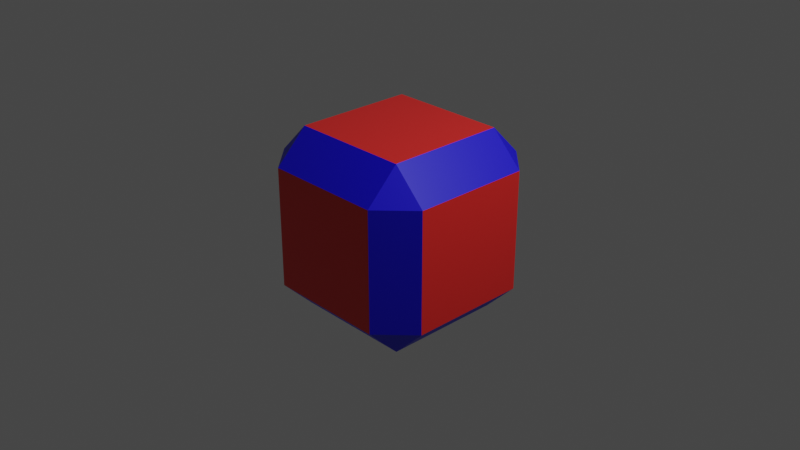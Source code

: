 # Source: simple_cube.blend  (saved by Blender 3.2.14; exported with 4.5.12 LTS)
import bpy
from mathutils import Matrix  # noqa: F401  (used for matrix-valued properties, if any)

bpy.ops.wm.read_factory_settings(use_empty=True)
scene = bpy.context.scene
scene.name = 'Scene'

# ---- collections
col_collection = bpy.data.collections.new('Collection'); scene.collection.children.link(col_collection)

# ---- materials (node trees are filled in below, after node groups)
mat_material = bpy.data.materials.new('Material')
mat_material.alpha_threshold = 0.0
mat_material.use_transparent_shadow = False
mat_material.line_color = (0.0, 0.0, 0.0, 1.0)
mat_material2 = bpy.data.materials.new('Material2')
mat_material2.use_transparent_shadow = False

# ---- material node trees
mat_material.use_nodes = True; mat_material.node_tree.nodes.clear()
_N = mat_material.node_tree.nodes; _L = mat_material.node_tree.links
n0 = _N.new('ShaderNodeOutputMaterial'); n0.name = 'Material Output'; n0.location = (300, 300)
n1 = _N.new('ShaderNodeBsdfPrincipled'); n1.name = 'Principled BSDF'; n1.location = (10, 300)
n1.distribution = 'GGX'
n1.subsurface_method = 'RANDOM_WALK_SKIN'
n1.inputs[0].default_value = (0.8, 0.02414, 0.02125, 1.0)
n1.inputs[2].default_value = 0.4
n1.inputs[3].default_value = 1.45
n1.inputs[27].default_value = (0.0, 0.0, 0.0, 1.0)
n1.inputs[28].default_value = 1.0
_L.new(n1.outputs[0], n0.inputs[0])
n0.is_active_output = True
mat_material2.use_nodes = True; mat_material2.node_tree.nodes.clear()
_N = mat_material2.node_tree.nodes; _L = mat_material2.node_tree.links
n0 = _N.new('ShaderNodeBsdfPrincipled'); n0.name = 'Principled BSDF'; n0.location = (10, 300)
n0.distribution = 'GGX'
n0.subsurface_method = 'RANDOM_WALK_SKIN'
n0.inputs[0].default_value = (0.006271, 0.0, 0.8, 1.0)
n0.inputs[3].default_value = 1.45
n0.inputs[27].default_value = (0.0, 0.0, 0.0, 1.0)
n0.inputs[28].default_value = 1.0
n1 = _N.new('ShaderNodeOutputMaterial'); n1.name = 'Material Output'; n1.location = (300, 300)
_L.new(n0.outputs[0], n1.inputs[0])
n1.is_active_output = True

# ---- world
world_world = bpy.data.worlds.new('World'); scene.world = world_world
world_world.use_nodes = True; world_world.node_tree.nodes.clear()
_N = world_world.node_tree.nodes; _L = world_world.node_tree.links
n0 = _N.new('ShaderNodeOutputWorld'); n0.name = 'World Output'; n0.location = (300, 300)
n1 = _N.new('ShaderNodeBackground'); n1.name = 'Background'; n1.location = (10, 300)
n1.inputs[0].default_value = (0.05088, 0.05088, 0.05088, 1.0)
_L.new(n1.outputs[0], n0.inputs[0])
n0.is_active_output = True
world_world.color = (0.05088, 0.05088, 0.05088)
world_world.use_sun_shadow = False
world_world.sun_shadow_jitter_overblur = 0.0

# ---- cameras
cam_camera = bpy.data.cameras.new('Camera')
cam_camera.clip_end = 100.0
cam_camera.ortho_scale = 7.314

# ---- lights
light_light = bpy.data.lights.new('Light', 'POINT')
light_light.transmission_factor = 0.0
light_light.energy = 1000.0
light_light.shadow_soft_size = 0.1
light_light.shadow_maximum_resolution = 0.006
light_light.use_absolute_resolution = True

# ---- meshes
me_cube = bpy.data.meshes.new('Cube')
me_cube.from_pydata([(0.6522, 1.0, 0.6522), (0.6522, 0.6522, 1.0), (1.0, 0.6522, 0.6522), (0.6522, 0.6522, -1.0), (0.6522, 1.0, -0.6522), (1.0, 0.6522, -0.6522), (1.0, -0.6522, 0.6522), (0.6522, -0.6522, 1.0), (0.6522, -1.0, 0.6522), (1.0, -0.6522, -0.6522), (0.6522, -1.0, -0.6522), (0.6522, -0.6522, -1.0), (-0.6522, 1.0, 0.6522), (-1.0, 0.6522, 0.6522), (-0.6522, 0.6522, 1.0), (-1.0, 0.6522, -0.6522), (-0.6522, 1.0, -0.6522), (-0.6522, 0.6522, -1.0), (-1.0, -0.6522, 0.6522), (-0.6522, -1.0, 0.6522), (-0.6522, -0.6522, 1.0), (-0.6522, -0.6522, -1.0), (-0.6522, -1.0, -0.6522), (-1.0, -0.6522, -0.6522)], [], [(17, 3, 11, 21), (23, 18, 13, 15), (10, 8, 19, 22), (1, 14, 20, 7), (5, 2, 6, 9), (0, 1, 2), (3, 4, 5), (6, 7, 8), (9, 10, 11), (12, 13, 14), (15, 16, 17), (18, 19, 20), (21, 22, 23), (17, 21, 23, 15), (3, 17, 16, 4), (2, 5, 4, 0), (22, 19, 18, 23), (8, 10, 9, 6), (12, 16, 15, 13), (7, 20, 19, 8), (1, 7, 6, 2), (21, 11, 10, 22), (20, 14, 13, 18), (14, 1, 0, 12), (11, 3, 5, 9), (16, 12, 0, 4)])
me_cube.polygons.foreach_set('material_index', [0, 0, 0, 0, 0, 1, 1, 1, 1, 1, 1, 1, 1, 1, 1, 1, 1, 1, 1, 1, 1, 1, 1, 1, 1, 0])
_uv = me_cube.uv_layers.new(name='UVMap')
_uv.uv.foreach_set('vector', [0.5369, 0.8973, 0.3172, 0.8975, 0.317, 0.6778, 0.5367, 0.6776, 0.3915, 0.5758, 0.3912, 0.3561, 0.611, 0.3558, 0.6112, 0.5756, 0.08882, 0.5762, 0.08855, 0.3564, 0.3083, 0.3562, 0.3086, 0.5759, 0.3897, 0.01995, 0.6095, 0.02038, 0.6091, 0.2401, 0.3893, 0.2397, 0.2343, 0.8976, 0.01452, 0.8978, 0.01431, 0.6781, 0.2341, 0.6779, 0.9136, 0.3554, 0.9135, 0.2725, 0.9853, 0.3139, 0.3172, 0.8975, 0.3172, 0.9804, 0.2454, 0.939, 0.01672, 0.3151, 0.08845, 0.2735, 0.08855, 0.3564, 0.2451, 0.6364, 0.3169, 0.5949, 0.317, 0.6778, 0.6938, 0.3557, 0.622, 0.3143, 0.6937, 0.2728, 0.6087, 0.9387, 0.537, 0.9802, 0.5369, 0.8973, 0.38, 0.3146, 0.3083, 0.3562, 0.3082, 0.2733, 0.5367, 0.6776, 0.5366, 0.5947, 0.6085, 0.6361, 0.5369, 0.8973, 0.5367, 0.6776, 0.6196, 0.6775, 0.6198, 0.8972, 0.3172, 0.8975, 0.5369, 0.8973, 0.537, 0.9802, 0.3172, 0.9804, 0.9965, 0.3553, 0.9968, 0.5751, 0.9139, 0.5752, 0.9136, 0.3554, 0.3086, 0.5759, 0.3083, 0.3562, 0.3912, 0.3561, 0.3915, 0.5758, 0.08855, 0.3564, 0.08882, 0.5762, 0.005939, 0.5763, 0.005668, 0.3565, 0.6938, 0.3557, 0.6941, 0.5754, 0.6112, 0.5756, 0.611, 0.3558, 0.08845, 0.2735, 0.3082, 0.2733, 0.3083, 0.3562, 0.08855, 0.3564, 0.3897, 0.01995, 0.3893, 0.2397, 0.3064, 0.2396, 0.3069, 0.01979, 0.5367, 0.6776, 0.317, 0.6778, 0.3169, 0.5949, 0.5366, 0.5947, 0.6091, 0.2401, 0.6095, 0.02038, 0.6924, 0.02054, 0.692, 0.2403, 0.6937, 0.2728, 0.9135, 0.2725, 0.9136, 0.3554, 0.6938, 0.3557, 0.317, 0.6778, 0.3172, 0.8975, 0.2343, 0.8976, 0.2341, 0.6779, 0.6941, 0.5754, 0.6938, 0.3557, 0.9136, 0.3554, 0.9139, 0.5752])
me_cube.materials.append(mat_material)
me_cube.materials.append(mat_material2)
me_cube.use_mirror_vertex_groups = False
me_cube.update()

# ---- objects
ob_cube = bpy.data.objects.new('Cube', me_cube)
ob_light = bpy.data.objects.new('Light', light_light)
ob_camera = bpy.data.objects.new('Camera', cam_camera)

# ---- transforms, parenting, visibility, modifiers, constraints
ob_cube.location = (0.0, 0.0, 0.0)
ob_cube.lock_rotations_4d = False
ob_cube.empty_display_type = 'ARROWS'
ob_cube.lineart.crease_threshold = 0.0
ob_light.location = (4.076, 1.005, 5.904)
ob_light.rotation_euler = (0.6503, 0.05522, 1.866)
ob_light.lock_rotations_4d = False
ob_light.empty_display_type = 'ARROWS'
ob_light.color = (0.0, 0.0, 0.0, 0.0)
ob_light.lineart.crease_threshold = 0.0
ob_camera.location = (7.359, -6.926, 4.958)
ob_camera.rotation_euler = (1.109, 0.0, 0.8149)
ob_camera.lock_rotations_4d = False
ob_camera.empty_display_type = 'ARROWS'
ob_camera.color = (0.0, 0.0, 0.0, 0.0)
ob_camera.display_type = 'WIRE'
ob_camera.lineart.crease_threshold = 0.0

# ---- collection membership
col_collection.objects.link(ob_cube)
col_collection.objects.link(ob_light)
col_collection.objects.link(ob_camera)

# ---- scene / render settings (as saved in the file)
scene.camera = ob_camera
scene.frame_start = 1; scene.frame_end = 250; scene.frame_set(23)
scene.render.engine = 'BLENDER_EEVEE_NEXT'
scene.cycles.sampling_pattern = 'TABULATED_SOBOL'
scene.cycles.use_light_tree = False
scene.view_settings.view_transform = 'Filmic'
bpy.context.view_layer.update()
